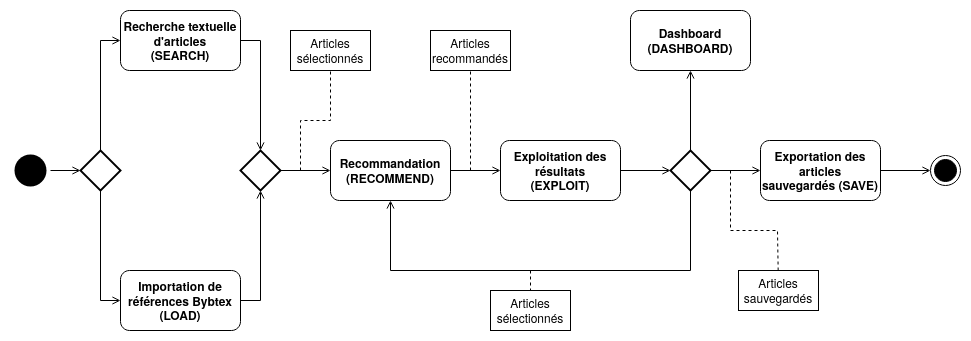

The diagram above was exported from draw.io. Its source (the exported page's mxGraphModel, read from the mxfile embedded in the PNG):
<mxGraphModel dx="1422" dy="741" grid="1" gridSize="10" guides="1" tooltips="1" connect="1" arrows="1" fold="1" page="1" pageScale="1" pageWidth="827" pageHeight="1169" math="0" shadow="0">
  <root>
    <mxCell id="0" />
    <mxCell id="1" parent="0" />
    <mxCell id="fq5iARIPJrQj3OkJ0r46-1" value="" style="ellipse;html=1;shape=endState;fillColor=#000000;" vertex="1" parent="1">
      <mxGeometry x="960" y="365" width="30" height="30" as="geometry" />
    </mxCell>
    <mxCell id="fq5iARIPJrQj3OkJ0r46-2" value="" style="ellipse;html=1;shape=endState;fillColor=#000000;strokeColor=none;" vertex="1" parent="1">
      <mxGeometry x="40" y="360" width="40" height="40" as="geometry" />
    </mxCell>
    <mxCell id="fq5iARIPJrQj3OkJ0r46-3" value="" style="strokeWidth=2;html=1;shape=mxgraph.flowchart.decision;whiteSpace=wrap;" vertex="1" parent="1">
      <mxGeometry x="110" y="360" width="40" height="40" as="geometry" />
    </mxCell>
    <mxCell id="fq5iARIPJrQj3OkJ0r46-4" value="" style="endArrow=open;html=1;endFill=0;" edge="1" parent="1" source="fq5iARIPJrQj3OkJ0r46-2" target="fq5iARIPJrQj3OkJ0r46-3">
      <mxGeometry width="50" height="50" relative="1" as="geometry">
        <mxPoint x="390" y="400" as="sourcePoint" />
        <mxPoint x="440" y="350" as="targetPoint" />
      </mxGeometry>
    </mxCell>
    <mxCell id="fq5iARIPJrQj3OkJ0r46-5" value="" style="endArrow=open;html=1;endFill=0;rounded=0;" edge="1" parent="1" source="fq5iARIPJrQj3OkJ0r46-3" target="fq5iARIPJrQj3OkJ0r46-20">
      <mxGeometry width="50" height="50" relative="1" as="geometry">
        <mxPoint x="90" y="390" as="sourcePoint" />
        <mxPoint x="210" y="390" as="targetPoint" />
        <Array as="points">
          <mxPoint x="130" y="250" />
        </Array>
      </mxGeometry>
    </mxCell>
    <mxCell id="fq5iARIPJrQj3OkJ0r46-6" value="" style="endArrow=open;html=1;endFill=0;rounded=0;" edge="1" parent="1" source="fq5iARIPJrQj3OkJ0r46-3" target="fq5iARIPJrQj3OkJ0r46-24">
      <mxGeometry width="50" height="50" relative="1" as="geometry">
        <mxPoint x="480" y="550" as="sourcePoint" />
        <mxPoint x="600" y="550" as="targetPoint" />
        <Array as="points">
          <mxPoint x="130" y="510" />
        </Array>
      </mxGeometry>
    </mxCell>
    <mxCell id="fq5iARIPJrQj3OkJ0r46-7" value="" style="endArrow=open;html=1;endFill=0;rounded=0;" edge="1" parent="1" source="fq5iARIPJrQj3OkJ0r46-20" target="fq5iARIPJrQj3OkJ0r46-26">
      <mxGeometry width="50" height="50" relative="1" as="geometry">
        <mxPoint x="460" y="560" as="sourcePoint" />
        <mxPoint x="580" y="560" as="targetPoint" />
        <Array as="points">
          <mxPoint x="290" y="250" />
        </Array>
      </mxGeometry>
    </mxCell>
    <mxCell id="fq5iARIPJrQj3OkJ0r46-8" value="" style="endArrow=open;html=1;endFill=0;rounded=0;" edge="1" parent="1" source="fq5iARIPJrQj3OkJ0r46-24" target="fq5iARIPJrQj3OkJ0r46-26">
      <mxGeometry width="50" height="50" relative="1" as="geometry">
        <mxPoint x="470" y="570" as="sourcePoint" />
        <mxPoint x="590" y="570" as="targetPoint" />
        <Array as="points">
          <mxPoint x="290" y="510" />
        </Array>
      </mxGeometry>
    </mxCell>
    <mxCell id="fq5iARIPJrQj3OkJ0r46-9" value="" style="endArrow=open;html=1;endFill=0;rounded=0;" edge="1" parent="1" source="fq5iARIPJrQj3OkJ0r46-26" target="fq5iARIPJrQj3OkJ0r46-23">
      <mxGeometry width="50" height="50" relative="1" as="geometry">
        <mxPoint x="440" y="580" as="sourcePoint" />
        <mxPoint x="560" y="580" as="targetPoint" />
      </mxGeometry>
    </mxCell>
    <mxCell id="fq5iARIPJrQj3OkJ0r46-10" value="" style="endArrow=open;html=1;endFill=0;rounded=0;" edge="1" parent="1" source="fq5iARIPJrQj3OkJ0r46-23" target="fq5iARIPJrQj3OkJ0r46-22">
      <mxGeometry width="50" height="50" relative="1" as="geometry">
        <mxPoint x="450" y="590" as="sourcePoint" />
        <mxPoint x="570" y="590" as="targetPoint" />
      </mxGeometry>
    </mxCell>
    <mxCell id="fq5iARIPJrQj3OkJ0r46-11" value="" style="endArrow=open;html=1;endFill=0;rounded=0;" edge="1" parent="1" source="fq5iARIPJrQj3OkJ0r46-22" target="fq5iARIPJrQj3OkJ0r46-27">
      <mxGeometry width="50" height="50" relative="1" as="geometry">
        <mxPoint x="530" y="600" as="sourcePoint" />
        <mxPoint x="650" y="600" as="targetPoint" />
      </mxGeometry>
    </mxCell>
    <mxCell id="fq5iARIPJrQj3OkJ0r46-12" value="" style="endArrow=open;html=1;endFill=0;rounded=0;" edge="1" parent="1" source="fq5iARIPJrQj3OkJ0r46-27" target="fq5iARIPJrQj3OkJ0r46-21">
      <mxGeometry width="50" height="50" relative="1" as="geometry">
        <mxPoint x="540" y="610" as="sourcePoint" />
        <mxPoint x="660" y="610" as="targetPoint" />
      </mxGeometry>
    </mxCell>
    <mxCell id="fq5iARIPJrQj3OkJ0r46-13" value="" style="endArrow=open;html=1;endFill=0;rounded=0;" edge="1" parent="1" source="fq5iARIPJrQj3OkJ0r46-27" target="fq5iARIPJrQj3OkJ0r46-23">
      <mxGeometry width="50" height="50" relative="1" as="geometry">
        <mxPoint x="550" y="620" as="sourcePoint" />
        <mxPoint x="670" y="620" as="targetPoint" />
        <Array as="points">
          <mxPoint x="720" y="480" />
          <mxPoint x="420" y="480" />
        </Array>
      </mxGeometry>
    </mxCell>
    <mxCell id="fq5iARIPJrQj3OkJ0r46-14" value="" style="endArrow=open;html=1;endFill=0;rounded=0;" edge="1" parent="1" source="fq5iARIPJrQj3OkJ0r46-27" target="fq5iARIPJrQj3OkJ0r46-25">
      <mxGeometry width="50" height="50" relative="1" as="geometry">
        <mxPoint x="560" y="630" as="sourcePoint" />
        <mxPoint x="680" y="630" as="targetPoint" />
      </mxGeometry>
    </mxCell>
    <mxCell id="fq5iARIPJrQj3OkJ0r46-15" value="" style="endArrow=open;html=1;endFill=0;rounded=0;" edge="1" parent="1" source="fq5iARIPJrQj3OkJ0r46-21" target="fq5iARIPJrQj3OkJ0r46-1">
      <mxGeometry width="50" height="50" relative="1" as="geometry">
        <mxPoint x="570" y="640" as="sourcePoint" />
        <mxPoint x="690" y="640" as="targetPoint" />
      </mxGeometry>
    </mxCell>
    <mxCell id="fq5iARIPJrQj3OkJ0r46-20" value="&lt;div&gt;Recherche textuelle d'articles&lt;/div&gt;&lt;div&gt;(SEARCH)&lt;br&gt;&lt;/div&gt;" style="rounded=1;whiteSpace=wrap;html=1;fontStyle=1" vertex="1" parent="1">
      <mxGeometry x="150" y="220" width="120" height="60" as="geometry" />
    </mxCell>
    <mxCell id="fq5iARIPJrQj3OkJ0r46-21" value="Exportation des articles sauvegardés (SAVE)" style="rounded=1;whiteSpace=wrap;html=1;fontStyle=1" vertex="1" parent="1">
      <mxGeometry x="790" y="350" width="120" height="60" as="geometry" />
    </mxCell>
    <mxCell id="fq5iARIPJrQj3OkJ0r46-22" value="&lt;div&gt;Exploitation des résultats&lt;/div&gt;&lt;div&gt;(EXPLOIT)&lt;br&gt;&lt;/div&gt;" style="rounded=1;whiteSpace=wrap;html=1;fontStyle=1" vertex="1" parent="1">
      <mxGeometry x="530" y="350" width="120" height="60" as="geometry" />
    </mxCell>
    <mxCell id="fq5iARIPJrQj3OkJ0r46-23" value="&lt;div&gt;Recommandation&lt;/div&gt;&lt;div&gt;(RECOMMEND)&lt;br&gt;&lt;/div&gt;" style="rounded=1;whiteSpace=wrap;html=1;fontStyle=1" vertex="1" parent="1">
      <mxGeometry x="360" y="350" width="120" height="60" as="geometry" />
    </mxCell>
    <mxCell id="fq5iARIPJrQj3OkJ0r46-24" value="&lt;div&gt;Importation de références Bybtex&lt;/div&gt;&lt;div&gt;(LOAD)&lt;br&gt;&lt;/div&gt;" style="rounded=1;whiteSpace=wrap;html=1;fontStyle=1" vertex="1" parent="1">
      <mxGeometry x="150" y="480" width="120" height="60" as="geometry" />
    </mxCell>
    <mxCell id="fq5iARIPJrQj3OkJ0r46-25" value="&lt;div&gt;Dashboard&lt;/div&gt;&lt;div&gt;(DASHBOARD)&lt;br&gt;&lt;/div&gt;" style="rounded=1;whiteSpace=wrap;html=1;fontStyle=1" vertex="1" parent="1">
      <mxGeometry x="660" y="220" width="120" height="60" as="geometry" />
    </mxCell>
    <mxCell id="fq5iARIPJrQj3OkJ0r46-26" value="" style="strokeWidth=2;html=1;shape=mxgraph.flowchart.decision;whiteSpace=wrap;" vertex="1" parent="1">
      <mxGeometry x="270" y="360" width="40" height="40" as="geometry" />
    </mxCell>
    <mxCell id="fq5iARIPJrQj3OkJ0r46-27" value="" style="strokeWidth=2;html=1;shape=mxgraph.flowchart.decision;whiteSpace=wrap;" vertex="1" parent="1">
      <mxGeometry x="700" y="360" width="40" height="40" as="geometry" />
    </mxCell>
    <mxCell id="fq5iARIPJrQj3OkJ0r46-28" value="Articles recommandés" style="rounded=0;whiteSpace=wrap;html=1;strokeColor=#000000;" vertex="1" parent="1">
      <mxGeometry x="460" y="240" width="80" height="40" as="geometry" />
    </mxCell>
    <mxCell id="fq5iARIPJrQj3OkJ0r46-30" value="Articles sélectionnés" style="rounded=0;whiteSpace=wrap;html=1;strokeColor=#000000;" vertex="1" parent="1">
      <mxGeometry x="320" y="240" width="80" height="40" as="geometry" />
    </mxCell>
    <mxCell id="fq5iARIPJrQj3OkJ0r46-31" value="Articles sélectionnés" style="rounded=0;whiteSpace=wrap;html=1;strokeColor=#000000;" vertex="1" parent="1">
      <mxGeometry x="520" y="500" width="80" height="40" as="geometry" />
    </mxCell>
    <mxCell id="fq5iARIPJrQj3OkJ0r46-32" value="" style="endArrow=none;html=1;rounded=0;dashed=1;" edge="1" parent="1" target="fq5iARIPJrQj3OkJ0r46-30">
      <mxGeometry width="50" height="50" relative="1" as="geometry">
        <mxPoint x="330" y="380" as="sourcePoint" />
        <mxPoint x="450" y="350" as="targetPoint" />
        <Array as="points">
          <mxPoint x="330" y="330" />
          <mxPoint x="360" y="330" />
        </Array>
      </mxGeometry>
    </mxCell>
    <mxCell id="fq5iARIPJrQj3OkJ0r46-34" value="" style="endArrow=none;html=1;dashed=1;" edge="1" parent="1" target="fq5iARIPJrQj3OkJ0r46-28">
      <mxGeometry width="50" height="50" relative="1" as="geometry">
        <mxPoint x="500" y="380" as="sourcePoint" />
        <mxPoint x="450" y="350" as="targetPoint" />
      </mxGeometry>
    </mxCell>
    <mxCell id="fq5iARIPJrQj3OkJ0r46-35" value="" style="endArrow=none;html=1;dashed=1;" edge="1" parent="1" target="fq5iARIPJrQj3OkJ0r46-31">
      <mxGeometry width="50" height="50" relative="1" as="geometry">
        <mxPoint x="560" y="480" as="sourcePoint" />
        <mxPoint x="450" y="350" as="targetPoint" />
      </mxGeometry>
    </mxCell>
    <mxCell id="fq5iARIPJrQj3OkJ0r46-36" value="Articles sauvegardés" style="rounded=0;whiteSpace=wrap;html=1;strokeColor=#000000;" vertex="1" parent="1">
      <mxGeometry x="768" y="480" width="80" height="40" as="geometry" />
    </mxCell>
    <mxCell id="fq5iARIPJrQj3OkJ0r46-37" value="" style="endArrow=none;html=1;rounded=0;dashed=1;" edge="1" parent="1" source="fq5iARIPJrQj3OkJ0r46-36">
      <mxGeometry width="50" height="50" relative="1" as="geometry">
        <mxPoint x="340" y="390" as="sourcePoint" />
        <mxPoint x="760" y="380" as="targetPoint" />
        <Array as="points">
          <mxPoint x="807" y="440" />
          <mxPoint x="760" y="440" />
        </Array>
      </mxGeometry>
    </mxCell>
  </root>
</mxGraphModel>